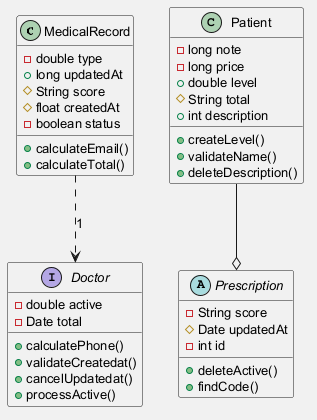

The diagram above was rendered by PlantUML. Its source (embedded in the PNG):
@startuml
skinparam shadowing false
skinparam backgroundColor #F5F5F5
skinparam defaultFontSize 13
class MedicalRecord {
  -double type
  +long updatedAt
  #String score
  #float createdAt
  -boolean status
  +calculateEmail()
  +calculateTotal()
}
abstract class Prescription {
  -String score
  #Date updatedAt
  -int id
  +deleteActive()
  +findCode()
}
interface Doctor {
  -double active
  -Date total
  +calculatePhone()
  +validateCreatedat()
  +cancelUpdatedat()
  +processActive()
}
class Patient {
  -long note
  -long price
  +double level
  #String total
  +int description
  +createLevel()
  +validateName()
  +deleteDescription()
}
MedicalRecord ..> Doctor : "1"
Patient --o Prescription
@enduml